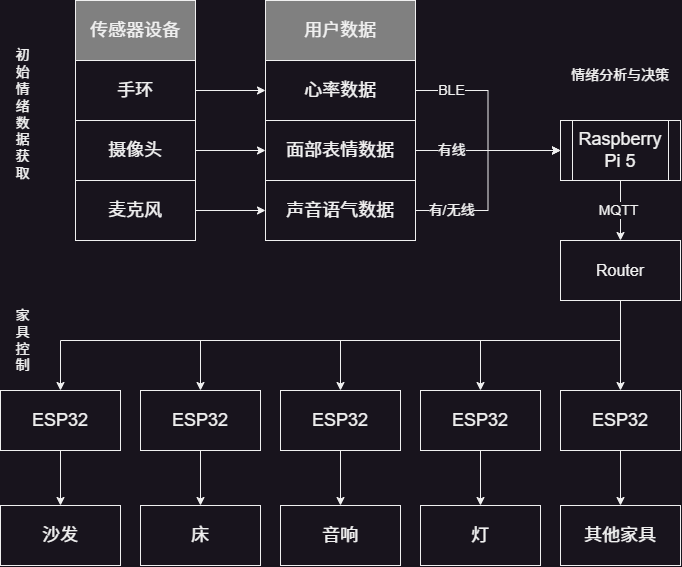

The diagram above was exported from draw.io. Its source (the exported page's mxGraphModel, read from the mxfile embedded in the PNG):
<mxGraphModel dx="1302" dy="758" grid="1" gridSize="10" guides="1" tooltips="1" connect="1" arrows="1" fold="1" page="1" pageScale="1" pageWidth="827" pageHeight="1169" background="none" math="0" shadow="0">
  <root>
    <mxCell id="0" />
    <mxCell id="1" parent="0" />
    <mxCell id="MswAWFGs8VYdgX7ap7wL-1" value="&lt;font style=&quot;font-size: 18px;&quot;&gt;用户数据&lt;/font&gt;" style="rounded=0;whiteSpace=wrap;html=1;fillColor=#808080;" parent="1" vertex="1">
      <mxGeometry x="345" y="50" width="150" height="60" as="geometry" />
    </mxCell>
    <mxCell id="MswAWFGs8VYdgX7ap7wL-30" style="edgeStyle=orthogonalEdgeStyle;rounded=0;orthogonalLoop=1;jettySize=auto;html=1;entryX=0;entryY=0.5;entryDx=0;entryDy=0;" parent="1" source="MswAWFGs8VYdgX7ap7wL-2" target="MswAWFGs8VYdgX7ap7wL-11" edge="1">
      <mxGeometry relative="1" as="geometry" />
    </mxCell>
    <mxCell id="MswAWFGs8VYdgX7ap7wL-45" value="BLE" style="edgeLabel;html=1;align=center;verticalAlign=middle;resizable=0;points=[];" parent="MswAWFGs8VYdgX7ap7wL-30" vertex="1" connectable="0">
      <mxGeometry x="-0.6555" y="-1" relative="1" as="geometry">
        <mxPoint as="offset" />
      </mxGeometry>
    </mxCell>
    <mxCell id="MswAWFGs8VYdgX7ap7wL-52" value="&lt;font style=&quot;font-size: 14px;&quot;&gt;BLE&lt;/font&gt;" style="edgeLabel;html=1;align=center;verticalAlign=middle;resizable=0;points=[];" parent="MswAWFGs8VYdgX7ap7wL-30" vertex="1" connectable="0">
      <mxGeometry x="-0.6362" relative="1" as="geometry">
        <mxPoint x="-2" as="offset" />
      </mxGeometry>
    </mxCell>
    <mxCell id="MswAWFGs8VYdgX7ap7wL-2" value="&lt;font style=&quot;font-size: 18px;&quot;&gt;心率数据&lt;/font&gt;" style="rounded=0;whiteSpace=wrap;html=1;" parent="1" vertex="1">
      <mxGeometry x="345" y="110" width="150" height="60" as="geometry" />
    </mxCell>
    <mxCell id="18Ut-Z8Sb2iWaNUmkSo4-8" style="edgeStyle=orthogonalEdgeStyle;rounded=0;orthogonalLoop=1;jettySize=auto;html=1;entryX=0;entryY=0.5;entryDx=0;entryDy=0;" edge="1" parent="1" source="MswAWFGs8VYdgX7ap7wL-3" target="MswAWFGs8VYdgX7ap7wL-11">
      <mxGeometry relative="1" as="geometry" />
    </mxCell>
    <mxCell id="18Ut-Z8Sb2iWaNUmkSo4-13" value="&lt;font style=&quot;font-size: 14px;&quot;&gt;有线&lt;/font&gt;" style="edgeLabel;html=1;align=center;verticalAlign=middle;resizable=0;points=[];" vertex="1" connectable="0" parent="18Ut-Z8Sb2iWaNUmkSo4-8">
      <mxGeometry x="-0.5563" relative="1" as="geometry">
        <mxPoint x="3" as="offset" />
      </mxGeometry>
    </mxCell>
    <mxCell id="MswAWFGs8VYdgX7ap7wL-3" value="&lt;font style=&quot;font-size: 18px;&quot;&gt;面部表情数据&lt;/font&gt;" style="rounded=0;whiteSpace=wrap;html=1;" parent="1" vertex="1">
      <mxGeometry x="345" y="170" width="150" height="60" as="geometry" />
    </mxCell>
    <mxCell id="MswAWFGs8VYdgX7ap7wL-33" style="edgeStyle=orthogonalEdgeStyle;rounded=0;orthogonalLoop=1;jettySize=auto;html=1;entryX=0;entryY=0.5;entryDx=0;entryDy=0;" parent="1" source="MswAWFGs8VYdgX7ap7wL-5" target="MswAWFGs8VYdgX7ap7wL-11" edge="1">
      <mxGeometry relative="1" as="geometry" />
    </mxCell>
    <mxCell id="MswAWFGs8VYdgX7ap7wL-47" value="&lt;font style=&quot;font-size: 14px;&quot;&gt;有/无线&lt;/font&gt;" style="edgeLabel;html=1;align=center;verticalAlign=middle;resizable=0;points=[];" parent="MswAWFGs8VYdgX7ap7wL-33" vertex="1" connectable="0">
      <mxGeometry x="-0.6169" relative="1" as="geometry">
        <mxPoint x="-4" as="offset" />
      </mxGeometry>
    </mxCell>
    <mxCell id="MswAWFGs8VYdgX7ap7wL-5" value="&lt;font style=&quot;font-size: 18px;&quot;&gt;声音语气数据&lt;/font&gt;" style="rounded=0;whiteSpace=wrap;html=1;" parent="1" vertex="1">
      <mxGeometry x="345" y="230" width="150" height="60" as="geometry" />
    </mxCell>
    <mxCell id="MswAWFGs8VYdgX7ap7wL-7" value="&lt;font style=&quot;font-size: 18px;&quot;&gt;传感器设备&lt;/font&gt;" style="rounded=0;whiteSpace=wrap;html=1;fillColor=#808080;" parent="1" vertex="1">
      <mxGeometry x="155" y="50" width="120" height="60" as="geometry" />
    </mxCell>
    <mxCell id="MswAWFGs8VYdgX7ap7wL-26" style="edgeStyle=orthogonalEdgeStyle;rounded=0;orthogonalLoop=1;jettySize=auto;html=1;entryX=0;entryY=0.5;entryDx=0;entryDy=0;" parent="1" source="MswAWFGs8VYdgX7ap7wL-8" target="MswAWFGs8VYdgX7ap7wL-2" edge="1">
      <mxGeometry relative="1" as="geometry" />
    </mxCell>
    <mxCell id="MswAWFGs8VYdgX7ap7wL-8" value="&lt;font style=&quot;font-size: 18px;&quot;&gt;手环&lt;/font&gt;" style="rounded=0;whiteSpace=wrap;html=1;" parent="1" vertex="1">
      <mxGeometry x="155" y="110" width="120" height="60" as="geometry" />
    </mxCell>
    <mxCell id="MswAWFGs8VYdgX7ap7wL-27" style="edgeStyle=orthogonalEdgeStyle;rounded=0;orthogonalLoop=1;jettySize=auto;html=1;entryX=0;entryY=0.5;entryDx=0;entryDy=0;" parent="1" source="MswAWFGs8VYdgX7ap7wL-9" target="MswAWFGs8VYdgX7ap7wL-3" edge="1">
      <mxGeometry relative="1" as="geometry" />
    </mxCell>
    <mxCell id="MswAWFGs8VYdgX7ap7wL-9" value="&lt;font style=&quot;font-size: 18px;&quot;&gt;摄像头&lt;/font&gt;" style="rounded=0;whiteSpace=wrap;html=1;" parent="1" vertex="1">
      <mxGeometry x="155" y="170" width="120" height="60" as="geometry" />
    </mxCell>
    <mxCell id="MswAWFGs8VYdgX7ap7wL-28" style="edgeStyle=orthogonalEdgeStyle;rounded=0;orthogonalLoop=1;jettySize=auto;html=1;entryX=0;entryY=0.5;entryDx=0;entryDy=0;" parent="1" source="MswAWFGs8VYdgX7ap7wL-10" target="MswAWFGs8VYdgX7ap7wL-5" edge="1">
      <mxGeometry relative="1" as="geometry" />
    </mxCell>
    <mxCell id="MswAWFGs8VYdgX7ap7wL-10" value="&lt;font style=&quot;font-size: 18px;&quot;&gt;麦克风&lt;/font&gt;" style="rounded=0;whiteSpace=wrap;html=1;" parent="1" vertex="1">
      <mxGeometry x="155" y="230" width="120" height="60" as="geometry" />
    </mxCell>
    <mxCell id="18Ut-Z8Sb2iWaNUmkSo4-11" style="edgeStyle=orthogonalEdgeStyle;rounded=0;orthogonalLoop=1;jettySize=auto;html=1;entryX=0.5;entryY=0;entryDx=0;entryDy=0;" edge="1" parent="1" source="MswAWFGs8VYdgX7ap7wL-11" target="18Ut-Z8Sb2iWaNUmkSo4-1">
      <mxGeometry relative="1" as="geometry" />
    </mxCell>
    <mxCell id="18Ut-Z8Sb2iWaNUmkSo4-12" value="&lt;font style=&quot;font-size: 14px;&quot;&gt;MQTT&lt;/font&gt;" style="edgeLabel;html=1;align=center;verticalAlign=middle;resizable=0;points=[];" vertex="1" connectable="0" parent="18Ut-Z8Sb2iWaNUmkSo4-11">
      <mxGeometry x="-0.0333" y="-2" relative="1" as="geometry">
        <mxPoint as="offset" />
      </mxGeometry>
    </mxCell>
    <mxCell id="MswAWFGs8VYdgX7ap7wL-11" value="&lt;font style=&quot;font-size: 18px;&quot;&gt;Raspberry Pi 5&lt;/font&gt;" style="shape=process;whiteSpace=wrap;html=1;backgroundOutline=1;" parent="1" vertex="1">
      <mxGeometry x="640" y="170" width="120" height="60" as="geometry" />
    </mxCell>
    <mxCell id="MswAWFGs8VYdgX7ap7wL-40" style="edgeStyle=orthogonalEdgeStyle;rounded=0;orthogonalLoop=1;jettySize=auto;html=1;entryX=0.5;entryY=0;entryDx=0;entryDy=0;" parent="1" source="MswAWFGs8VYdgX7ap7wL-12" target="MswAWFGs8VYdgX7ap7wL-14" edge="1">
      <mxGeometry relative="1" as="geometry" />
    </mxCell>
    <mxCell id="MswAWFGs8VYdgX7ap7wL-12" value="&lt;font style=&quot;font-size: 18px;&quot;&gt;ESP32&lt;/font&gt;" style="rounded=0;whiteSpace=wrap;html=1;" parent="1" vertex="1">
      <mxGeometry x="80" y="440" width="120" height="60" as="geometry" />
    </mxCell>
    <mxCell id="MswAWFGs8VYdgX7ap7wL-14" value="&lt;font style=&quot;font-size: 18px;&quot;&gt;沙发&lt;/font&gt;" style="rounded=0;whiteSpace=wrap;html=1;" parent="1" vertex="1">
      <mxGeometry x="80" y="555" width="120" height="60" as="geometry" />
    </mxCell>
    <mxCell id="MswAWFGs8VYdgX7ap7wL-15" value="&lt;font style=&quot;font-size: 18px;&quot;&gt;床&lt;/font&gt;" style="rounded=0;whiteSpace=wrap;html=1;" parent="1" vertex="1">
      <mxGeometry x="220" y="555" width="120" height="60" as="geometry" />
    </mxCell>
    <mxCell id="MswAWFGs8VYdgX7ap7wL-16" value="&lt;font style=&quot;font-size: 18px;&quot;&gt;音响&lt;/font&gt;" style="rounded=0;whiteSpace=wrap;html=1;" parent="1" vertex="1">
      <mxGeometry x="360" y="555" width="120" height="60" as="geometry" />
    </mxCell>
    <mxCell id="MswAWFGs8VYdgX7ap7wL-17" value="&lt;font style=&quot;font-size: 18px;&quot;&gt;灯&lt;/font&gt;" style="rounded=0;whiteSpace=wrap;html=1;" parent="1" vertex="1">
      <mxGeometry x="500" y="555" width="120" height="60" as="geometry" />
    </mxCell>
    <mxCell id="MswAWFGs8VYdgX7ap7wL-18" value="&lt;font style=&quot;font-size: 18px;&quot;&gt;其他家具&lt;/font&gt;" style="rounded=0;whiteSpace=wrap;html=1;" parent="1" vertex="1">
      <mxGeometry x="640" y="555" width="120" height="60" as="geometry" />
    </mxCell>
    <mxCell id="MswAWFGs8VYdgX7ap7wL-41" style="edgeStyle=orthogonalEdgeStyle;rounded=0;orthogonalLoop=1;jettySize=auto;html=1;entryX=0.5;entryY=0;entryDx=0;entryDy=0;" parent="1" source="MswAWFGs8VYdgX7ap7wL-22" target="MswAWFGs8VYdgX7ap7wL-15" edge="1">
      <mxGeometry relative="1" as="geometry">
        <mxPoint x="280" y="550" as="targetPoint" />
      </mxGeometry>
    </mxCell>
    <mxCell id="MswAWFGs8VYdgX7ap7wL-22" value="&lt;font style=&quot;font-size: 18px;&quot;&gt;ESP32&lt;/font&gt;" style="rounded=0;whiteSpace=wrap;html=1;" parent="1" vertex="1">
      <mxGeometry x="220" y="440" width="120" height="60" as="geometry" />
    </mxCell>
    <mxCell id="MswAWFGs8VYdgX7ap7wL-42" style="edgeStyle=orthogonalEdgeStyle;rounded=0;orthogonalLoop=1;jettySize=auto;html=1;" parent="1" source="MswAWFGs8VYdgX7ap7wL-23" target="MswAWFGs8VYdgX7ap7wL-16" edge="1">
      <mxGeometry relative="1" as="geometry" />
    </mxCell>
    <mxCell id="MswAWFGs8VYdgX7ap7wL-23" value="&lt;font style=&quot;font-size: 18px;&quot;&gt;ESP32&lt;/font&gt;" style="rounded=0;whiteSpace=wrap;html=1;" parent="1" vertex="1">
      <mxGeometry x="360" y="440" width="120" height="60" as="geometry" />
    </mxCell>
    <mxCell id="MswAWFGs8VYdgX7ap7wL-43" style="edgeStyle=orthogonalEdgeStyle;rounded=0;orthogonalLoop=1;jettySize=auto;html=1;entryX=0.5;entryY=0;entryDx=0;entryDy=0;" parent="1" source="MswAWFGs8VYdgX7ap7wL-24" target="MswAWFGs8VYdgX7ap7wL-17" edge="1">
      <mxGeometry relative="1" as="geometry" />
    </mxCell>
    <mxCell id="MswAWFGs8VYdgX7ap7wL-24" value="&lt;font style=&quot;font-size: 18px;&quot;&gt;ESP32&lt;/font&gt;" style="rounded=0;whiteSpace=wrap;html=1;" parent="1" vertex="1">
      <mxGeometry x="500" y="440" width="120" height="60" as="geometry" />
    </mxCell>
    <mxCell id="MswAWFGs8VYdgX7ap7wL-44" style="edgeStyle=orthogonalEdgeStyle;rounded=0;orthogonalLoop=1;jettySize=auto;html=1;entryX=0.5;entryY=0;entryDx=0;entryDy=0;" parent="1" source="MswAWFGs8VYdgX7ap7wL-25" target="MswAWFGs8VYdgX7ap7wL-18" edge="1">
      <mxGeometry relative="1" as="geometry" />
    </mxCell>
    <mxCell id="MswAWFGs8VYdgX7ap7wL-25" value="&lt;font style=&quot;font-size: 18px;&quot;&gt;ESP32&lt;/font&gt;" style="rounded=0;whiteSpace=wrap;html=1;" parent="1" vertex="1">
      <mxGeometry x="640" y="440" width="120" height="60" as="geometry" />
    </mxCell>
    <mxCell id="MswAWFGs8VYdgX7ap7wL-53" value="&lt;font style=&quot;font-size: 14px;&quot;&gt;情绪分析与决策&lt;/font&gt;" style="text;html=1;align=center;verticalAlign=middle;whiteSpace=wrap;rounded=0;" parent="1" vertex="1">
      <mxGeometry x="645" y="110" width="110" height="30" as="geometry" />
    </mxCell>
    <mxCell id="MswAWFGs8VYdgX7ap7wL-54" value="&lt;font style=&quot;font-size: 14px;&quot;&gt;初始情绪数据获取&lt;/font&gt;" style="text;html=1;align=center;verticalAlign=middle;whiteSpace=wrap;rounded=0;" parent="1" vertex="1">
      <mxGeometry x="90" y="90" width="25" height="147.5" as="geometry" />
    </mxCell>
    <mxCell id="MswAWFGs8VYdgX7ap7wL-58" value="&lt;font style=&quot;font-size: 14px;&quot;&gt;家具控制&lt;/font&gt;" style="text;html=1;align=center;verticalAlign=middle;whiteSpace=wrap;rounded=0;" parent="1" vertex="1">
      <mxGeometry x="91.25" y="360" width="22.5" height="60" as="geometry" />
    </mxCell>
    <mxCell id="18Ut-Z8Sb2iWaNUmkSo4-3" style="edgeStyle=orthogonalEdgeStyle;rounded=0;orthogonalLoop=1;jettySize=auto;html=1;entryX=0.5;entryY=0;entryDx=0;entryDy=0;" edge="1" parent="1" source="18Ut-Z8Sb2iWaNUmkSo4-1" target="MswAWFGs8VYdgX7ap7wL-25">
      <mxGeometry relative="1" as="geometry" />
    </mxCell>
    <mxCell id="18Ut-Z8Sb2iWaNUmkSo4-4" style="edgeStyle=orthogonalEdgeStyle;rounded=0;orthogonalLoop=1;jettySize=auto;html=1;entryX=0.5;entryY=0;entryDx=0;entryDy=0;" edge="1" parent="1" source="18Ut-Z8Sb2iWaNUmkSo4-1" target="MswAWFGs8VYdgX7ap7wL-24">
      <mxGeometry relative="1" as="geometry">
        <Array as="points">
          <mxPoint x="700" y="390" />
          <mxPoint x="560" y="390" />
        </Array>
      </mxGeometry>
    </mxCell>
    <mxCell id="18Ut-Z8Sb2iWaNUmkSo4-5" style="edgeStyle=orthogonalEdgeStyle;rounded=0;orthogonalLoop=1;jettySize=auto;html=1;entryX=0.5;entryY=0;entryDx=0;entryDy=0;" edge="1" parent="1" source="18Ut-Z8Sb2iWaNUmkSo4-1" target="MswAWFGs8VYdgX7ap7wL-23">
      <mxGeometry relative="1" as="geometry">
        <Array as="points">
          <mxPoint x="700" y="390" />
          <mxPoint x="420" y="390" />
        </Array>
      </mxGeometry>
    </mxCell>
    <mxCell id="18Ut-Z8Sb2iWaNUmkSo4-6" style="edgeStyle=orthogonalEdgeStyle;rounded=0;orthogonalLoop=1;jettySize=auto;html=1;entryX=0.5;entryY=0;entryDx=0;entryDy=0;" edge="1" parent="1" source="18Ut-Z8Sb2iWaNUmkSo4-1" target="MswAWFGs8VYdgX7ap7wL-22">
      <mxGeometry relative="1" as="geometry">
        <Array as="points">
          <mxPoint x="700" y="390" />
          <mxPoint x="280" y="390" />
        </Array>
      </mxGeometry>
    </mxCell>
    <mxCell id="18Ut-Z8Sb2iWaNUmkSo4-7" style="edgeStyle=orthogonalEdgeStyle;rounded=0;orthogonalLoop=1;jettySize=auto;html=1;entryX=0.5;entryY=0;entryDx=0;entryDy=0;" edge="1" parent="1" source="18Ut-Z8Sb2iWaNUmkSo4-1" target="MswAWFGs8VYdgX7ap7wL-12">
      <mxGeometry relative="1" as="geometry">
        <Array as="points">
          <mxPoint x="700" y="390" />
          <mxPoint x="140" y="390" />
        </Array>
      </mxGeometry>
    </mxCell>
    <mxCell id="18Ut-Z8Sb2iWaNUmkSo4-1" value="&lt;font size=&quot;3&quot;&gt;Router&lt;/font&gt;" style="rounded=0;whiteSpace=wrap;html=1;" vertex="1" parent="1">
      <mxGeometry x="640" y="290" width="120" height="60" as="geometry" />
    </mxCell>
  </root>
</mxGraphModel>